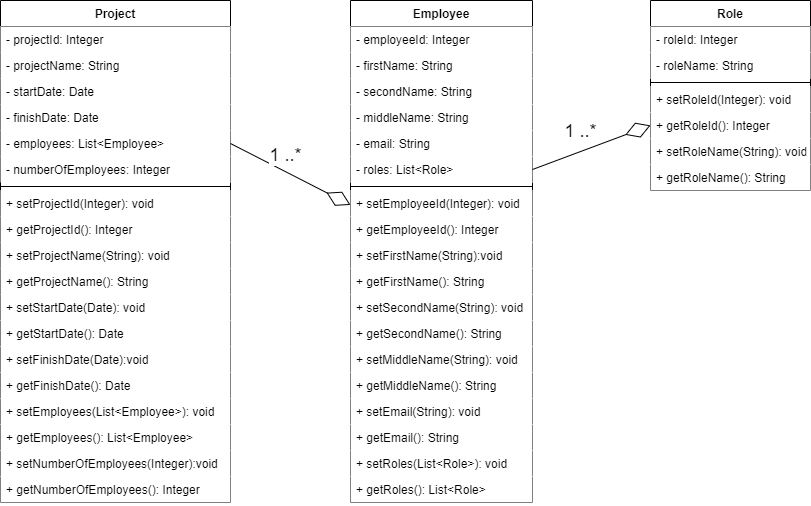

The diagram above was exported from draw.io. Its source (the exported page's mxGraphModel, read from the mxfile embedded in the PNG):
<mxGraphModel dx="1736" dy="786" grid="1" gridSize="10" guides="1" tooltips="1" connect="1" arrows="1" fold="1" page="1" pageScale="1" pageWidth="827" pageHeight="1169" math="0" shadow="0">
  <root>
    <mxCell id="WIyWlLk6GJQsqaUBKTNV-0" />
    <mxCell id="WIyWlLk6GJQsqaUBKTNV-1" parent="WIyWlLk6GJQsqaUBKTNV-0" />
    <mxCell id="zkfFHV4jXpPFQw0GAbJ--0" value="Project" style="swimlane;fontStyle=1;align=center;verticalAlign=top;childLayout=stackLayout;horizontal=1;startSize=26;horizontalStack=0;resizeParent=1;resizeLast=0;collapsible=1;marginBottom=0;rounded=0;shadow=0;strokeWidth=1;fillColor=#FFFFFF;" parent="WIyWlLk6GJQsqaUBKTNV-1" vertex="1">
      <mxGeometry x="30" y="120" width="230" height="502" as="geometry">
        <mxRectangle x="230" y="140" width="160" height="26" as="alternateBounds" />
      </mxGeometry>
    </mxCell>
    <mxCell id="zkfFHV4jXpPFQw0GAbJ--1" value="- projectId: Integer" style="text;align=left;verticalAlign=top;spacingLeft=4;spacingRight=4;overflow=hidden;rotatable=0;points=[[0,0.5],[1,0.5]];portConstraint=eastwest;fillColor=#FFFFFF;" parent="zkfFHV4jXpPFQw0GAbJ--0" vertex="1">
      <mxGeometry y="26" width="230" height="26" as="geometry" />
    </mxCell>
    <mxCell id="jliv2gUuoJIokNo2Up-I-37" value="- projectName: String" style="text;align=left;verticalAlign=top;spacingLeft=4;spacingRight=4;overflow=hidden;rotatable=0;points=[[0,0.5],[1,0.5]];portConstraint=eastwest;fillColor=#FFFFFF;" vertex="1" parent="zkfFHV4jXpPFQw0GAbJ--0">
      <mxGeometry y="52" width="230" height="26" as="geometry" />
    </mxCell>
    <mxCell id="zkfFHV4jXpPFQw0GAbJ--2" value="- startDate: Date" style="text;align=left;verticalAlign=top;spacingLeft=4;spacingRight=4;overflow=hidden;rotatable=0;points=[[0,0.5],[1,0.5]];portConstraint=eastwest;rounded=0;shadow=0;html=0;fillColor=#FFFFFF;" parent="zkfFHV4jXpPFQw0GAbJ--0" vertex="1">
      <mxGeometry y="78" width="230" height="26" as="geometry" />
    </mxCell>
    <mxCell id="zkfFHV4jXpPFQw0GAbJ--3" value="- finishDate: Date" style="text;align=left;verticalAlign=top;spacingLeft=4;spacingRight=4;overflow=hidden;rotatable=0;points=[[0,0.5],[1,0.5]];portConstraint=eastwest;rounded=0;shadow=0;html=0;fillColor=#FFFFFF;" parent="zkfFHV4jXpPFQw0GAbJ--0" vertex="1">
      <mxGeometry y="104" width="230" height="26" as="geometry" />
    </mxCell>
    <mxCell id="jliv2gUuoJIokNo2Up-I-2" value="- employees: List&lt;Employee&gt;" style="text;align=left;verticalAlign=top;spacingLeft=4;spacingRight=4;overflow=hidden;rotatable=0;points=[[0,0.5],[1,0.5]];portConstraint=eastwest;rounded=0;shadow=0;html=0;fillColor=#FFFFFF;" vertex="1" parent="zkfFHV4jXpPFQw0GAbJ--0">
      <mxGeometry y="130" width="230" height="26" as="geometry" />
    </mxCell>
    <mxCell id="jliv2gUuoJIokNo2Up-I-3" value="- numberOfEmployees: Integer" style="text;align=left;verticalAlign=top;spacingLeft=4;spacingRight=4;overflow=hidden;rotatable=0;points=[[0,0.5],[1,0.5]];portConstraint=eastwest;rounded=0;shadow=0;html=0;fillColor=#FFFFFF;" vertex="1" parent="zkfFHV4jXpPFQw0GAbJ--0">
      <mxGeometry y="156" width="230" height="26" as="geometry" />
    </mxCell>
    <mxCell id="zkfFHV4jXpPFQw0GAbJ--4" value="" style="line;html=1;strokeWidth=1;align=left;verticalAlign=middle;spacingTop=-1;spacingLeft=3;spacingRight=3;rotatable=0;labelPosition=right;points=[];portConstraint=eastwest;fillColor=#FFFFFF;" parent="zkfFHV4jXpPFQw0GAbJ--0" vertex="1">
      <mxGeometry y="182" width="230" height="8" as="geometry" />
    </mxCell>
    <mxCell id="zkfFHV4jXpPFQw0GAbJ--5" value="+ setProjectId(Integer): void" style="text;align=left;verticalAlign=top;spacingLeft=4;spacingRight=4;overflow=hidden;rotatable=0;points=[[0,0.5],[1,0.5]];portConstraint=eastwest;fillColor=#FFFFFF;" parent="zkfFHV4jXpPFQw0GAbJ--0" vertex="1">
      <mxGeometry y="190" width="230" height="26" as="geometry" />
    </mxCell>
    <mxCell id="jliv2gUuoJIokNo2Up-I-39" value="+ getProjectId(): Integer" style="text;align=left;verticalAlign=top;spacingLeft=4;spacingRight=4;overflow=hidden;rotatable=0;points=[[0,0.5],[1,0.5]];portConstraint=eastwest;fillColor=#FFFFFF;" vertex="1" parent="zkfFHV4jXpPFQw0GAbJ--0">
      <mxGeometry y="216" width="230" height="26" as="geometry" />
    </mxCell>
    <mxCell id="jliv2gUuoJIokNo2Up-I-38" value="+ setProjectName(String): void" style="text;align=left;verticalAlign=top;spacingLeft=4;spacingRight=4;overflow=hidden;rotatable=0;points=[[0,0.5],[1,0.5]];portConstraint=eastwest;fillColor=#FFFFFF;" vertex="1" parent="zkfFHV4jXpPFQw0GAbJ--0">
      <mxGeometry y="242" width="230" height="26" as="geometry" />
    </mxCell>
    <mxCell id="jliv2gUuoJIokNo2Up-I-7" value="+ getProjectName(): String" style="text;align=left;verticalAlign=top;spacingLeft=4;spacingRight=4;overflow=hidden;rotatable=0;points=[[0,0.5],[1,0.5]];portConstraint=eastwest;fillColor=#FFFFFF;" vertex="1" parent="zkfFHV4jXpPFQw0GAbJ--0">
      <mxGeometry y="268" width="230" height="26" as="geometry" />
    </mxCell>
    <mxCell id="jliv2gUuoJIokNo2Up-I-9" value="+ setStartDate(Date): void" style="text;align=left;verticalAlign=top;spacingLeft=4;spacingRight=4;overflow=hidden;rotatable=0;points=[[0,0.5],[1,0.5]];portConstraint=eastwest;fillColor=#FFFFFF;" vertex="1" parent="zkfFHV4jXpPFQw0GAbJ--0">
      <mxGeometry y="294" width="230" height="26" as="geometry" />
    </mxCell>
    <mxCell id="jliv2gUuoJIokNo2Up-I-5" value="+ getStartDate(): Date" style="text;align=left;verticalAlign=top;spacingLeft=4;spacingRight=4;overflow=hidden;rotatable=0;points=[[0,0.5],[1,0.5]];portConstraint=eastwest;fillColor=#FFFFFF;" vertex="1" parent="zkfFHV4jXpPFQw0GAbJ--0">
      <mxGeometry y="320" width="230" height="26" as="geometry" />
    </mxCell>
    <mxCell id="jliv2gUuoJIokNo2Up-I-4" value="+ setFinishDate(Date):void" style="text;align=left;verticalAlign=top;spacingLeft=4;spacingRight=4;overflow=hidden;rotatable=0;points=[[0,0.5],[1,0.5]];portConstraint=eastwest;fillColor=#FFFFFF;" vertex="1" parent="zkfFHV4jXpPFQw0GAbJ--0">
      <mxGeometry y="346" width="230" height="26" as="geometry" />
    </mxCell>
    <mxCell id="jliv2gUuoJIokNo2Up-I-8" value="+ getFinishDate(): Date" style="text;align=left;verticalAlign=top;spacingLeft=4;spacingRight=4;overflow=hidden;rotatable=0;points=[[0,0.5],[1,0.5]];portConstraint=eastwest;fillColor=#FFFFFF;" vertex="1" parent="zkfFHV4jXpPFQw0GAbJ--0">
      <mxGeometry y="372" width="230" height="26" as="geometry" />
    </mxCell>
    <mxCell id="jliv2gUuoJIokNo2Up-I-6" value="+ setEmployees(List&lt;Employee&gt;): void" style="text;align=left;verticalAlign=top;spacingLeft=4;spacingRight=4;overflow=hidden;rotatable=0;points=[[0,0.5],[1,0.5]];portConstraint=eastwest;fillColor=#FFFFFF;" vertex="1" parent="zkfFHV4jXpPFQw0GAbJ--0">
      <mxGeometry y="398" width="230" height="26" as="geometry" />
    </mxCell>
    <mxCell id="jliv2gUuoJIokNo2Up-I-12" value="+ getEmployees(): List&lt;Employee&gt;" style="text;align=left;verticalAlign=top;spacingLeft=4;spacingRight=4;overflow=hidden;rotatable=0;points=[[0,0.5],[1,0.5]];portConstraint=eastwest;fillColor=#FFFFFF;" vertex="1" parent="zkfFHV4jXpPFQw0GAbJ--0">
      <mxGeometry y="424" width="230" height="26" as="geometry" />
    </mxCell>
    <mxCell id="jliv2gUuoJIokNo2Up-I-11" value="+ setNumberOfEmployees(Integer):void" style="text;align=left;verticalAlign=top;spacingLeft=4;spacingRight=4;overflow=hidden;rotatable=0;points=[[0,0.5],[1,0.5]];portConstraint=eastwest;fillColor=#FFFFFF;" vertex="1" parent="zkfFHV4jXpPFQw0GAbJ--0">
      <mxGeometry y="450" width="230" height="26" as="geometry" />
    </mxCell>
    <mxCell id="jliv2gUuoJIokNo2Up-I-10" value="+ getNumberOfEmployees(): Integer" style="text;align=left;verticalAlign=top;spacingLeft=4;spacingRight=4;overflow=hidden;rotatable=0;points=[[0,0.5],[1,0.5]];portConstraint=eastwest;fillColor=#FFFFFF;" vertex="1" parent="zkfFHV4jXpPFQw0GAbJ--0">
      <mxGeometry y="476" width="230" height="26" as="geometry" />
    </mxCell>
    <mxCell id="zkfFHV4jXpPFQw0GAbJ--17" value="Employee" style="swimlane;fontStyle=1;align=center;verticalAlign=top;childLayout=stackLayout;horizontal=1;startSize=26;horizontalStack=0;resizeParent=1;resizeLast=0;collapsible=1;marginBottom=0;rounded=0;shadow=0;strokeWidth=1;fillColor=#FFFFFF;" parent="WIyWlLk6GJQsqaUBKTNV-1" vertex="1">
      <mxGeometry x="380" y="120" width="182" height="502" as="geometry">
        <mxRectangle x="508" y="120" width="160" height="26" as="alternateBounds" />
      </mxGeometry>
    </mxCell>
    <mxCell id="zkfFHV4jXpPFQw0GAbJ--18" value="- employeeId: Integer" style="text;align=left;verticalAlign=top;spacingLeft=4;spacingRight=4;overflow=hidden;rotatable=0;points=[[0,0.5],[1,0.5]];portConstraint=eastwest;fillColor=#FFFFFF;" parent="zkfFHV4jXpPFQw0GAbJ--17" vertex="1">
      <mxGeometry y="26" width="182" height="26" as="geometry" />
    </mxCell>
    <mxCell id="jliv2gUuoJIokNo2Up-I-61" value="- firstName: String" style="text;align=left;verticalAlign=top;spacingLeft=4;spacingRight=4;overflow=hidden;rotatable=0;points=[[0,0.5],[1,0.5]];portConstraint=eastwest;fillColor=#FFFFFF;" vertex="1" parent="zkfFHV4jXpPFQw0GAbJ--17">
      <mxGeometry y="52" width="182" height="26" as="geometry" />
    </mxCell>
    <mxCell id="zkfFHV4jXpPFQw0GAbJ--19" value="- secondName: String" style="text;align=left;verticalAlign=top;spacingLeft=4;spacingRight=4;overflow=hidden;rotatable=0;points=[[0,0.5],[1,0.5]];portConstraint=eastwest;rounded=0;shadow=0;html=0;fillColor=#FFFFFF;" parent="zkfFHV4jXpPFQw0GAbJ--17" vertex="1">
      <mxGeometry y="78" width="182" height="26" as="geometry" />
    </mxCell>
    <mxCell id="zkfFHV4jXpPFQw0GAbJ--20" value="- middleName: String" style="text;align=left;verticalAlign=top;spacingLeft=4;spacingRight=4;overflow=hidden;rotatable=0;points=[[0,0.5],[1,0.5]];portConstraint=eastwest;rounded=0;shadow=0;html=0;fillColor=#FFFFFF;" parent="zkfFHV4jXpPFQw0GAbJ--17" vertex="1">
      <mxGeometry y="104" width="182" height="26" as="geometry" />
    </mxCell>
    <mxCell id="zkfFHV4jXpPFQw0GAbJ--21" value="- email: String" style="text;align=left;verticalAlign=top;spacingLeft=4;spacingRight=4;overflow=hidden;rotatable=0;points=[[0,0.5],[1,0.5]];portConstraint=eastwest;rounded=0;shadow=0;html=0;fillColor=#FFFFFF;" parent="zkfFHV4jXpPFQw0GAbJ--17" vertex="1">
      <mxGeometry y="130" width="182" height="26" as="geometry" />
    </mxCell>
    <mxCell id="zkfFHV4jXpPFQw0GAbJ--22" value="- roles: List&lt;Role&gt;" style="text;align=left;verticalAlign=top;spacingLeft=4;spacingRight=4;overflow=hidden;rotatable=0;points=[[0,0.5],[1,0.5]];portConstraint=eastwest;rounded=0;shadow=0;html=0;fillColor=#FFFFFF;" parent="zkfFHV4jXpPFQw0GAbJ--17" vertex="1">
      <mxGeometry y="156" width="182" height="26" as="geometry" />
    </mxCell>
    <mxCell id="zkfFHV4jXpPFQw0GAbJ--23" value="" style="line;html=1;strokeWidth=1;align=left;verticalAlign=middle;spacingTop=-1;spacingLeft=3;spacingRight=3;rotatable=0;labelPosition=right;points=[];portConstraint=eastwest;fillColor=#FFFFFF;" parent="zkfFHV4jXpPFQw0GAbJ--17" vertex="1">
      <mxGeometry y="182" width="182" height="8" as="geometry" />
    </mxCell>
    <mxCell id="jliv2gUuoJIokNo2Up-I-62" value="+ setEmployeeId(Integer): void" style="text;align=left;verticalAlign=top;spacingLeft=4;spacingRight=4;overflow=hidden;rotatable=0;points=[[0,0.5],[1,0.5]];portConstraint=eastwest;fillColor=#FFFFFF;" vertex="1" parent="zkfFHV4jXpPFQw0GAbJ--17">
      <mxGeometry y="190" width="182" height="26" as="geometry" />
    </mxCell>
    <mxCell id="jliv2gUuoJIokNo2Up-I-63" value="+ getEmployeeId(): Integer" style="text;align=left;verticalAlign=top;spacingLeft=4;spacingRight=4;overflow=hidden;rotatable=0;points=[[0,0.5],[1,0.5]];portConstraint=eastwest;fillColor=#FFFFFF;" vertex="1" parent="zkfFHV4jXpPFQw0GAbJ--17">
      <mxGeometry y="216" width="182" height="26" as="geometry" />
    </mxCell>
    <mxCell id="jliv2gUuoJIokNo2Up-I-23" value="+ setFirstName(String):void" style="text;align=left;verticalAlign=top;spacingLeft=4;spacingRight=4;overflow=hidden;rotatable=0;points=[[0,0.5],[1,0.5]];portConstraint=eastwest;fillColor=#FFFFFF;" vertex="1" parent="zkfFHV4jXpPFQw0GAbJ--17">
      <mxGeometry y="242" width="182" height="26" as="geometry" />
    </mxCell>
    <mxCell id="jliv2gUuoJIokNo2Up-I-24" value="+ getFirstName(): String" style="text;align=left;verticalAlign=top;spacingLeft=4;spacingRight=4;overflow=hidden;rotatable=0;points=[[0,0.5],[1,0.5]];portConstraint=eastwest;fillColor=#FFFFFF;" vertex="1" parent="zkfFHV4jXpPFQw0GAbJ--17">
      <mxGeometry y="268" width="182" height="26" as="geometry" />
    </mxCell>
    <mxCell id="jliv2gUuoJIokNo2Up-I-32" value="+ setSecondName(String): void" style="text;align=left;verticalAlign=top;spacingLeft=4;spacingRight=4;overflow=hidden;rotatable=0;points=[[0,0.5],[1,0.5]];portConstraint=eastwest;fillColor=#FFFFFF;" vertex="1" parent="zkfFHV4jXpPFQw0GAbJ--17">
      <mxGeometry y="294" width="182" height="26" as="geometry" />
    </mxCell>
    <mxCell id="jliv2gUuoJIokNo2Up-I-31" value="+ getSecondName(): String" style="text;align=left;verticalAlign=top;spacingLeft=4;spacingRight=4;overflow=hidden;rotatable=0;points=[[0,0.5],[1,0.5]];portConstraint=eastwest;fillColor=#FFFFFF;" vertex="1" parent="zkfFHV4jXpPFQw0GAbJ--17">
      <mxGeometry y="320" width="182" height="26" as="geometry" />
    </mxCell>
    <mxCell id="jliv2gUuoJIokNo2Up-I-30" value="+ setMiddleName(String): void" style="text;align=left;verticalAlign=top;spacingLeft=4;spacingRight=4;overflow=hidden;rotatable=0;points=[[0,0.5],[1,0.5]];portConstraint=eastwest;fillColor=#FFFFFF;" vertex="1" parent="zkfFHV4jXpPFQw0GAbJ--17">
      <mxGeometry y="346" width="182" height="26" as="geometry" />
    </mxCell>
    <mxCell id="jliv2gUuoJIokNo2Up-I-29" value="+ getMiddleName(): String" style="text;align=left;verticalAlign=top;spacingLeft=4;spacingRight=4;overflow=hidden;rotatable=0;points=[[0,0.5],[1,0.5]];portConstraint=eastwest;fillColor=#FFFFFF;" vertex="1" parent="zkfFHV4jXpPFQw0GAbJ--17">
      <mxGeometry y="372" width="182" height="26" as="geometry" />
    </mxCell>
    <mxCell id="jliv2gUuoJIokNo2Up-I-28" value="+ setEmail(String): void" style="text;align=left;verticalAlign=top;spacingLeft=4;spacingRight=4;overflow=hidden;rotatable=0;points=[[0,0.5],[1,0.5]];portConstraint=eastwest;fillColor=#FFFFFF;" vertex="1" parent="zkfFHV4jXpPFQw0GAbJ--17">
      <mxGeometry y="398" width="182" height="26" as="geometry" />
    </mxCell>
    <mxCell id="jliv2gUuoJIokNo2Up-I-27" value="+ getEmail(): String" style="text;align=left;verticalAlign=top;spacingLeft=4;spacingRight=4;overflow=hidden;rotatable=0;points=[[0,0.5],[1,0.5]];portConstraint=eastwest;fillColor=#FFFFFF;" vertex="1" parent="zkfFHV4jXpPFQw0GAbJ--17">
      <mxGeometry y="424" width="182" height="26" as="geometry" />
    </mxCell>
    <mxCell id="jliv2gUuoJIokNo2Up-I-26" value="+ setRoles(List&lt;Role&gt;): void" style="text;align=left;verticalAlign=top;spacingLeft=4;spacingRight=4;overflow=hidden;rotatable=0;points=[[0,0.5],[1,0.5]];portConstraint=eastwest;fillColor=#FFFFFF;" vertex="1" parent="zkfFHV4jXpPFQw0GAbJ--17">
      <mxGeometry y="450" width="182" height="26" as="geometry" />
    </mxCell>
    <mxCell id="jliv2gUuoJIokNo2Up-I-25" value="+ getRoles(): List&lt;Role&gt;" style="text;align=left;verticalAlign=top;spacingLeft=4;spacingRight=4;overflow=hidden;rotatable=0;points=[[0,0.5],[1,0.5]];portConstraint=eastwest;fillColor=#FFFFFF;" vertex="1" parent="zkfFHV4jXpPFQw0GAbJ--17">
      <mxGeometry y="476" width="182" height="26" as="geometry" />
    </mxCell>
    <mxCell id="jliv2gUuoJIokNo2Up-I-33" value="Role" style="swimlane;fontStyle=1;align=center;verticalAlign=top;childLayout=stackLayout;horizontal=1;startSize=26;horizontalStack=0;resizeParent=1;resizeParentMax=0;resizeLast=0;collapsible=1;marginBottom=0;fillColor=#FFFFFF;" vertex="1" parent="WIyWlLk6GJQsqaUBKTNV-1">
      <mxGeometry x="680" y="120" width="160" height="190" as="geometry" />
    </mxCell>
    <mxCell id="jliv2gUuoJIokNo2Up-I-34" value="- roleId: Integer" style="text;strokeColor=none;fillColor=#FFFFFF;align=left;verticalAlign=top;spacingLeft=4;spacingRight=4;overflow=hidden;rotatable=0;points=[[0,0.5],[1,0.5]];portConstraint=eastwest;" vertex="1" parent="jliv2gUuoJIokNo2Up-I-33">
      <mxGeometry y="26" width="160" height="26" as="geometry" />
    </mxCell>
    <mxCell id="jliv2gUuoJIokNo2Up-I-64" value="- roleName: String" style="text;strokeColor=none;fillColor=#FFFFFF;align=left;verticalAlign=top;spacingLeft=4;spacingRight=4;overflow=hidden;rotatable=0;points=[[0,0.5],[1,0.5]];portConstraint=eastwest;" vertex="1" parent="jliv2gUuoJIokNo2Up-I-33">
      <mxGeometry y="52" width="160" height="26" as="geometry" />
    </mxCell>
    <mxCell id="jliv2gUuoJIokNo2Up-I-35" value="" style="line;strokeWidth=1;fillColor=#FFFFFF;align=left;verticalAlign=middle;spacingTop=-1;spacingLeft=3;spacingRight=3;rotatable=0;labelPosition=right;points=[];portConstraint=eastwest;" vertex="1" parent="jliv2gUuoJIokNo2Up-I-33">
      <mxGeometry y="78" width="160" height="8" as="geometry" />
    </mxCell>
    <mxCell id="jliv2gUuoJIokNo2Up-I-67" value="+ setRoleId(Integer): void" style="text;strokeColor=none;fillColor=#FFFFFF;align=left;verticalAlign=top;spacingLeft=4;spacingRight=4;overflow=hidden;rotatable=0;points=[[0,0.5],[1,0.5]];portConstraint=eastwest;" vertex="1" parent="jliv2gUuoJIokNo2Up-I-33">
      <mxGeometry y="86" width="160" height="26" as="geometry" />
    </mxCell>
    <mxCell id="jliv2gUuoJIokNo2Up-I-65" value="+ getRoleId(): Integer" style="text;strokeColor=none;fillColor=#FFFFFF;align=left;verticalAlign=top;spacingLeft=4;spacingRight=4;overflow=hidden;rotatable=0;points=[[0,0.5],[1,0.5]];portConstraint=eastwest;" vertex="1" parent="jliv2gUuoJIokNo2Up-I-33">
      <mxGeometry y="112" width="160" height="26" as="geometry" />
    </mxCell>
    <mxCell id="jliv2gUuoJIokNo2Up-I-36" value="+ setRoleName(String): void" style="text;strokeColor=none;fillColor=#FFFFFF;align=left;verticalAlign=top;spacingLeft=4;spacingRight=4;overflow=hidden;rotatable=0;points=[[0,0.5],[1,0.5]];portConstraint=eastwest;" vertex="1" parent="jliv2gUuoJIokNo2Up-I-33">
      <mxGeometry y="138" width="160" height="26" as="geometry" />
    </mxCell>
    <mxCell id="jliv2gUuoJIokNo2Up-I-66" value="+ getRoleName(): String" style="text;strokeColor=none;fillColor=#FFFFFF;align=left;verticalAlign=top;spacingLeft=4;spacingRight=4;overflow=hidden;rotatable=0;points=[[0,0.5],[1,0.5]];portConstraint=eastwest;" vertex="1" parent="jliv2gUuoJIokNo2Up-I-33">
      <mxGeometry y="164" width="160" height="26" as="geometry" />
    </mxCell>
    <mxCell id="jliv2gUuoJIokNo2Up-I-69" value="" style="endArrow=diamondThin;endFill=0;endSize=24;html=1;exitX=1;exitY=0.5;exitDx=0;exitDy=0;fillColor=#FFFFFF;" edge="1" parent="WIyWlLk6GJQsqaUBKTNV-1" source="jliv2gUuoJIokNo2Up-I-2" target="zkfFHV4jXpPFQw0GAbJ--17">
      <mxGeometry width="160" relative="1" as="geometry">
        <mxPoint x="290" y="380" as="sourcePoint" />
        <mxPoint x="450" y="380" as="targetPoint" />
      </mxGeometry>
    </mxCell>
    <mxCell id="jliv2gUuoJIokNo2Up-I-70" value="" style="endArrow=diamondThin;endFill=0;endSize=24;html=1;exitX=1;exitY=0.5;exitDx=0;exitDy=0;fillColor=#FFFFFF;" edge="1" parent="WIyWlLk6GJQsqaUBKTNV-1" source="zkfFHV4jXpPFQw0GAbJ--22" target="jliv2gUuoJIokNo2Up-I-33">
      <mxGeometry width="160" relative="1" as="geometry">
        <mxPoint x="680" y="410" as="sourcePoint" />
        <mxPoint x="840" y="410" as="targetPoint" />
      </mxGeometry>
    </mxCell>
    <mxCell id="jliv2gUuoJIokNo2Up-I-71" value="1 ..*" style="edgeLabel;html=1;align=center;verticalAlign=middle;resizable=0;points=[];fontSize=18;rotation=0;fillColor=#FFFFFF;" vertex="1" connectable="0" parent="jliv2gUuoJIokNo2Up-I-70">
      <mxGeometry x="-0.4283" y="1" relative="1" as="geometry">
        <mxPoint x="14.19" y="-25.3" as="offset" />
      </mxGeometry>
    </mxCell>
    <mxCell id="jliv2gUuoJIokNo2Up-I-72" value="1 ..*" style="edgeLabel;html=1;align=center;verticalAlign=middle;resizable=0;points=[];fontSize=18;rotation=0;fillColor=#FFFFFF;" vertex="1" connectable="0" parent="WIyWlLk6GJQsqaUBKTNV-1">
      <mxGeometry x="300.0025498828784" y="299.99542862230874" as="geometry">
        <mxPoint x="14.19" y="-25.3" as="offset" />
      </mxGeometry>
    </mxCell>
  </root>
</mxGraphModel>